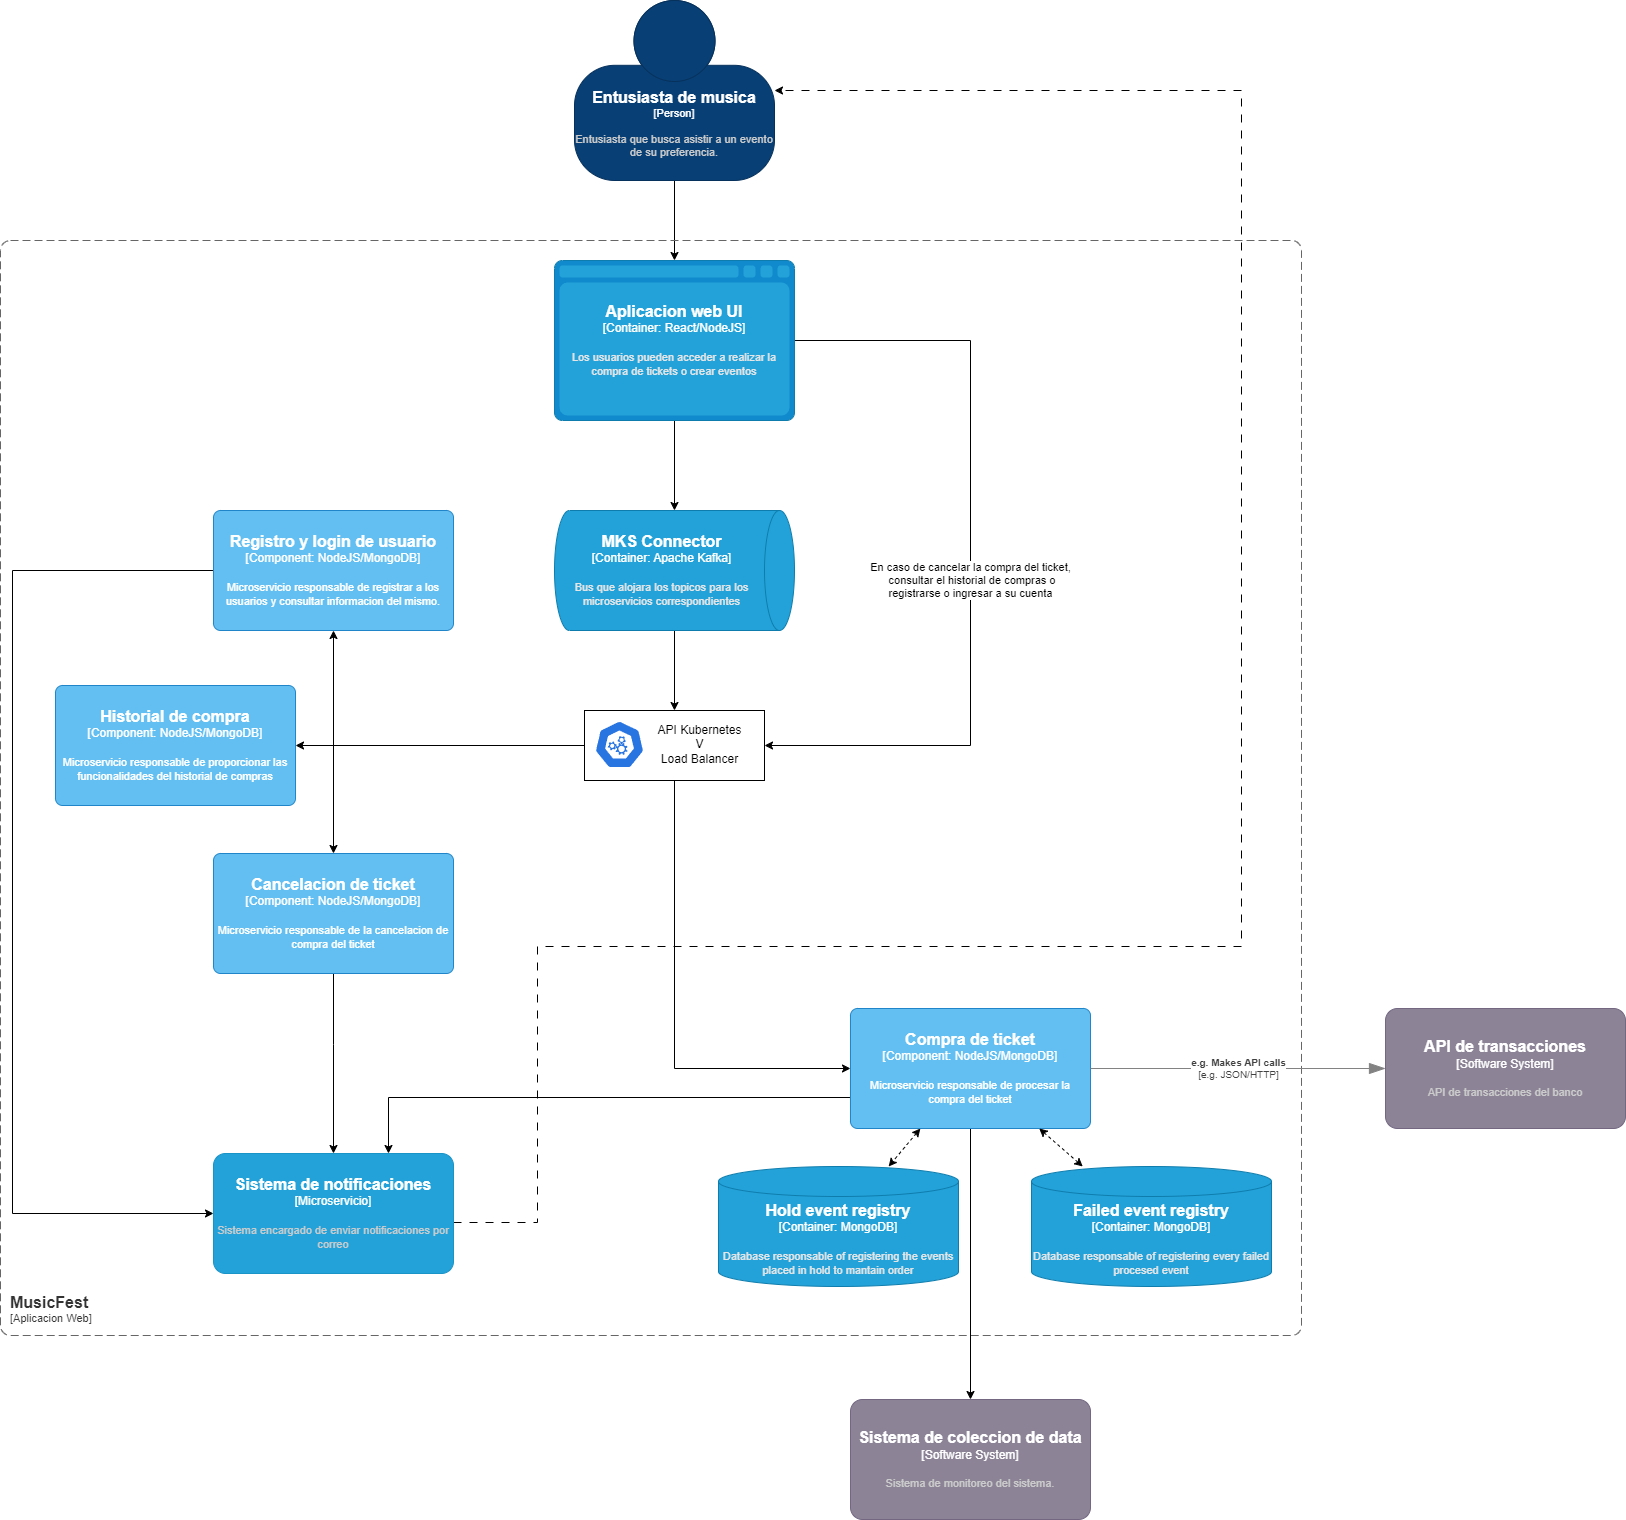

The diagram above was exported from draw.io. Its source (the exported page's mxGraphModel, read from the mxfile embedded in the PNG):
<mxGraphModel dx="3217" dy="1243" grid="0" gridSize="10" guides="1" tooltips="1" connect="1" arrows="1" fold="1" page="1" pageScale="1" pageWidth="827" pageHeight="1169" math="0" shadow="0">
  <root>
    <mxCell id="0" />
    <mxCell id="1" parent="0" />
    <mxCell id="TAbucYtr0NSD3453PDTW-3" style="edgeStyle=orthogonalEdgeStyle;rounded=0;orthogonalLoop=1;jettySize=auto;html=1;" edge="1" parent="1" source="yVL4yCqZ6g99wu835DdB-1" target="QfUrMlCd9_ABh58d8qoI-1">
      <mxGeometry relative="1" as="geometry" />
    </mxCell>
    <object placeholders="1" c4Name="Entusiasta de musica" c4Type="Person" c4Description="Entusiasta que busca asistir a un evento de su preferencia." label="&lt;font style=&quot;font-size: 16px&quot;&gt;&lt;b&gt;%c4Name%&lt;/b&gt;&lt;/font&gt;&lt;div&gt;[%c4Type%]&lt;/div&gt;&lt;br&gt;&lt;div&gt;&lt;font style=&quot;font-size: 11px&quot;&gt;&lt;font color=&quot;#cccccc&quot;&gt;%c4Description%&lt;/font&gt;&lt;/div&gt;" id="yVL4yCqZ6g99wu835DdB-1">
      <mxCell style="html=1;fontSize=11;dashed=0;whiteSpace=wrap;fillColor=#083F75;strokeColor=#06315C;fontColor=#ffffff;shape=mxgraph.c4.person2;align=center;metaEdit=1;points=[[0.5,0,0],[1,0.5,0],[1,0.75,0],[0.75,1,0],[0.5,1,0],[0.25,1,0],[0,0.75,0],[0,0.5,0]];resizable=0;" vertex="1" parent="1">
        <mxGeometry x="430" y="20" width="200" height="180" as="geometry" />
      </mxCell>
    </object>
    <object placeholders="1" c4Name="MusicFest" c4Type="SystemScopeBoundary" c4Application="Aplicacion Web" label="&lt;font style=&quot;font-size: 16px&quot;&gt;&lt;b&gt;&lt;div style=&quot;text-align: left&quot;&gt;%c4Name%&lt;/div&gt;&lt;/b&gt;&lt;/font&gt;&lt;div style=&quot;text-align: left&quot;&gt;[%c4Application%]&lt;/div&gt;" id="t6lUxuTp0a2ABBezZdNg-1">
      <mxCell style="rounded=1;fontSize=11;whiteSpace=wrap;html=1;dashed=1;arcSize=20;fillColor=none;strokeColor=#666666;fontColor=#333333;labelBackgroundColor=none;align=left;verticalAlign=bottom;labelBorderColor=none;spacingTop=0;spacing=10;dashPattern=8 4;metaEdit=1;rotatable=0;perimeter=rectanglePerimeter;noLabel=0;labelPadding=0;allowArrows=0;connectable=0;expand=0;recursiveResize=0;editable=1;pointerEvents=0;absoluteArcSize=1;points=[[0.25,0,0],[0.5,0,0],[0.75,0,0],[1,0.25,0],[1,0.5,0],[1,0.75,0],[0.75,1,0],[0.5,1,0],[0.25,1,0],[0,0.75,0],[0,0.5,0],[0,0.25,0]];" vertex="1" parent="1">
        <mxGeometry x="-144" y="260" width="1301" height="1095" as="geometry" />
      </mxCell>
    </object>
    <mxCell id="c04K8eMwNSsMcTs0ssv8-1" style="edgeStyle=orthogonalEdgeStyle;rounded=0;orthogonalLoop=1;jettySize=auto;html=1;" edge="1" parent="1" source="QfUrMlCd9_ABh58d8qoI-1" target="QfUrMlCd9_ABh58d8qoI-2">
      <mxGeometry relative="1" as="geometry" />
    </mxCell>
    <mxCell id="sQtB0ibUJE_PTN0ucUPr-9" style="edgeStyle=orthogonalEdgeStyle;rounded=0;orthogonalLoop=1;jettySize=auto;html=1;" edge="1" parent="1" source="QfUrMlCd9_ABh58d8qoI-1" target="HF2UO_ceBGBDWdI5CvdJ-2">
      <mxGeometry relative="1" as="geometry">
        <Array as="points">
          <mxPoint x="826" y="360" />
          <mxPoint x="826" y="765" />
        </Array>
      </mxGeometry>
    </mxCell>
    <mxCell id="sQtB0ibUJE_PTN0ucUPr-10" value="En caso de cancelar la compra del ticket,&lt;div&gt;&amp;nbsp;consultar el historial de compras o&lt;/div&gt;&lt;div&gt;registrarse o ingresar a su cuenta&lt;/div&gt;" style="edgeLabel;html=1;align=center;verticalAlign=middle;resizable=0;points=[];" vertex="1" connectable="0" parent="sQtB0ibUJE_PTN0ucUPr-9">
      <mxGeometry x="0.0544" y="-1" relative="1" as="geometry">
        <mxPoint as="offset" />
      </mxGeometry>
    </mxCell>
    <object placeholders="1" c4Name="Aplicacion web UI" c4Type="Container" c4Technology="React/NodeJS" c4Description="Los usuarios pueden acceder a realizar la compra de tickets o crear eventos" label="&lt;font style=&quot;font-size: 16px&quot;&gt;&lt;b&gt;%c4Name%&lt;/b&gt;&lt;/font&gt;&lt;div&gt;[%c4Type%:&amp;nbsp;%c4Technology%]&lt;/div&gt;&lt;br&gt;&lt;div&gt;&lt;font style=&quot;font-size: 11px&quot;&gt;&lt;font color=&quot;#E6E6E6&quot;&gt;%c4Description%&lt;/font&gt;&lt;/div&gt;" id="QfUrMlCd9_ABh58d8qoI-1">
      <mxCell style="shape=mxgraph.c4.webBrowserContainer2;whiteSpace=wrap;html=1;boundedLbl=1;rounded=0;labelBackgroundColor=none;strokeColor=#118ACD;fillColor=#23A2D9;strokeColor=#118ACD;strokeColor2=#0E7DAD;fontSize=12;fontColor=#ffffff;align=center;metaEdit=1;points=[[0.5,0,0],[1,0.25,0],[1,0.5,0],[1,0.75,0],[0.5,1,0],[0,0.75,0],[0,0.5,0],[0,0.25,0]];resizable=0;" vertex="1" parent="1">
        <mxGeometry x="410" y="280" width="240" height="160" as="geometry" />
      </mxCell>
    </object>
    <mxCell id="c04K8eMwNSsMcTs0ssv8-2" style="edgeStyle=orthogonalEdgeStyle;rounded=0;orthogonalLoop=1;jettySize=auto;html=1;" edge="1" parent="1" source="QfUrMlCd9_ABh58d8qoI-2" target="HF2UO_ceBGBDWdI5CvdJ-2">
      <mxGeometry relative="1" as="geometry">
        <Array as="points" />
      </mxGeometry>
    </mxCell>
    <object placeholders="1" c4Name="MKS Connector" c4Type="Container" c4Technology="Apache Kafka" c4Description="Bus que alojara los topicos para los microservicios correspondientes" label="&lt;font style=&quot;font-size: 16px&quot;&gt;&lt;b&gt;%c4Name%&lt;/b&gt;&lt;/font&gt;&lt;div&gt;[%c4Type%:&amp;nbsp;%c4Technology%]&lt;/div&gt;&lt;br&gt;&lt;div&gt;&lt;font style=&quot;font-size: 11px&quot;&gt;&lt;font color=&quot;#E6E6E6&quot;&gt;%c4Description%&lt;/font&gt;&lt;/div&gt;" id="QfUrMlCd9_ABh58d8qoI-2">
      <mxCell style="shape=cylinder3;size=15;direction=south;whiteSpace=wrap;html=1;boundedLbl=1;rounded=0;labelBackgroundColor=none;fillColor=#23A2D9;fontSize=12;fontColor=#ffffff;align=center;strokeColor=#0E7DAD;metaEdit=1;points=[[0.5,0,0],[1,0.25,0],[1,0.5,0],[1,0.75,0],[0.5,1,0],[0,0.75,0],[0,0.5,0],[0,0.25,0]];resizable=0;" vertex="1" parent="1">
        <mxGeometry x="410" y="530" width="240" height="120" as="geometry" />
      </mxCell>
    </object>
    <mxCell id="c04K8eMwNSsMcTs0ssv8-3" value="" style="group" vertex="1" connectable="0" parent="1">
      <mxGeometry x="440" y="730" width="180" height="70" as="geometry" />
    </mxCell>
    <mxCell id="HF2UO_ceBGBDWdI5CvdJ-2" value="" style="rounded=0;whiteSpace=wrap;html=1;" vertex="1" parent="c04K8eMwNSsMcTs0ssv8-3">
      <mxGeometry width="180" height="70" as="geometry" />
    </mxCell>
    <mxCell id="HF2UO_ceBGBDWdI5CvdJ-3" value="" style="aspect=fixed;sketch=0;html=1;dashed=0;whitespace=wrap;fillColor=#2875E2;strokeColor=#ffffff;points=[[0.005,0.63,0],[0.1,0.2,0],[0.9,0.2,0],[0.5,0,0],[0.995,0.63,0],[0.72,0.99,0],[0.5,1,0],[0.28,0.99,0]];shape=mxgraph.kubernetes.icon2;prIcon=api" vertex="1" parent="c04K8eMwNSsMcTs0ssv8-3">
      <mxGeometry x="10" y="10" width="50" height="48" as="geometry" />
    </mxCell>
    <mxCell id="HF2UO_ceBGBDWdI5CvdJ-4" value="API Kubernetes&lt;div&gt;V&lt;br&gt;&lt;div&gt;Load Balancer&lt;/div&gt;&lt;/div&gt;" style="text;html=1;align=center;verticalAlign=middle;resizable=0;points=[];autosize=1;strokeColor=none;fillColor=none;" vertex="1" parent="c04K8eMwNSsMcTs0ssv8-3">
      <mxGeometry x="60" y="4" width="110" height="60" as="geometry" />
    </mxCell>
    <mxCell id="TAbucYtr0NSD3453PDTW-2" style="edgeStyle=orthogonalEdgeStyle;rounded=0;orthogonalLoop=1;jettySize=auto;html=1;" edge="1" parent="1" source="nLxPGGvITMavcrr90cRG-1" target="TAbucYtr0NSD3453PDTW-1">
      <mxGeometry relative="1" as="geometry">
        <Array as="points">
          <mxPoint x="244" y="1117" />
        </Array>
      </mxGeometry>
    </mxCell>
    <mxCell id="sQtB0ibUJE_PTN0ucUPr-6" style="rounded=0;orthogonalLoop=1;jettySize=auto;html=1;dashed=1;startArrow=classic;startFill=1;" edge="1" parent="1" source="nLxPGGvITMavcrr90cRG-1" target="sQtB0ibUJE_PTN0ucUPr-4">
      <mxGeometry relative="1" as="geometry" />
    </mxCell>
    <mxCell id="sQtB0ibUJE_PTN0ucUPr-13" style="edgeStyle=orthogonalEdgeStyle;rounded=0;orthogonalLoop=1;jettySize=auto;html=1;" edge="1" parent="1" source="nLxPGGvITMavcrr90cRG-1" target="sQtB0ibUJE_PTN0ucUPr-1">
      <mxGeometry relative="1" as="geometry" />
    </mxCell>
    <object placeholders="1" c4Name="Compra de ticket" c4Type="Component" c4Technology="NodeJS/MongoDB" c4Description="Microservicio responsable de procesar la compra del ticket" label="&lt;font style=&quot;font-size: 16px&quot;&gt;&lt;b&gt;%c4Name%&lt;/b&gt;&lt;/font&gt;&lt;div&gt;[%c4Type%: %c4Technology%]&lt;/div&gt;&lt;br&gt;&lt;div&gt;&lt;font style=&quot;font-size: 11px&quot;&gt;%c4Description%&lt;/font&gt;&lt;/div&gt;" id="nLxPGGvITMavcrr90cRG-1">
      <mxCell style="rounded=1;whiteSpace=wrap;html=1;labelBackgroundColor=none;fillColor=#63BEF2;fontColor=#ffffff;align=center;arcSize=6;strokeColor=#2086C9;metaEdit=1;resizable=0;points=[[0.25,0,0],[0.5,0,0],[0.75,0,0],[1,0.25,0],[1,0.5,0],[1,0.75,0],[0.75,1,0],[0.5,1,0],[0.25,1,0],[0,0.75,0],[0,0.5,0],[0,0.25,0]];" vertex="1" parent="1">
        <mxGeometry x="706" y="1028" width="240" height="120" as="geometry" />
      </mxCell>
    </object>
    <object placeholders="1" c4Type="Relationship" c4Technology="e.g. JSON/HTTP" c4Description="e.g. Makes API calls" label="&lt;div style=&quot;text-align: left&quot;&gt;&lt;div style=&quot;text-align: center&quot;&gt;&lt;b&gt;%c4Description%&lt;/b&gt;&lt;/div&gt;&lt;div style=&quot;text-align: center&quot;&gt;[%c4Technology%]&lt;/div&gt;&lt;/div&gt;" id="nLxPGGvITMavcrr90cRG-2">
      <mxCell style="endArrow=blockThin;html=1;fontSize=10;fontColor=#404040;strokeWidth=1;endFill=1;strokeColor=#828282;elbow=vertical;metaEdit=1;endSize=14;startSize=14;jumpStyle=arc;jumpSize=16;rounded=0;edgeStyle=orthogonalEdgeStyle;" edge="1" parent="1" source="nLxPGGvITMavcrr90cRG-1" target="nLxPGGvITMavcrr90cRG-3">
        <mxGeometry width="240" relative="1" as="geometry">
          <mxPoint x="1049" y="992" as="sourcePoint" />
          <mxPoint x="1088" y="936" as="targetPoint" />
        </mxGeometry>
      </mxCell>
    </object>
    <object placeholders="1" c4Name="API de transacciones" c4Type="Software System" c4Description="API de transacciones del banco" label="&lt;font style=&quot;font-size: 16px&quot;&gt;&lt;b&gt;%c4Name%&lt;/b&gt;&lt;/font&gt;&lt;div&gt;[%c4Type%]&lt;/div&gt;&lt;br&gt;&lt;div&gt;&lt;font style=&quot;font-size: 11px&quot;&gt;&lt;font color=&quot;#cccccc&quot;&gt;%c4Description%&lt;/font&gt;&lt;/div&gt;" id="nLxPGGvITMavcrr90cRG-3">
      <mxCell style="rounded=1;whiteSpace=wrap;html=1;labelBackgroundColor=none;fillColor=#8C8496;fontColor=#ffffff;align=center;arcSize=10;strokeColor=#736782;metaEdit=1;resizable=0;points=[[0.25,0,0],[0.5,0,0],[0.75,0,0],[1,0.25,0],[1,0.5,0],[1,0.75,0],[0.75,1,0],[0.5,1,0],[0.25,1,0],[0,0.75,0],[0,0.5,0],[0,0.25,0]];" vertex="1" parent="1">
        <mxGeometry x="1241" y="1028" width="240" height="120" as="geometry" />
      </mxCell>
    </object>
    <mxCell id="nLxPGGvITMavcrr90cRG-4" style="edgeStyle=orthogonalEdgeStyle;rounded=0;orthogonalLoop=1;jettySize=auto;html=1;" edge="1" parent="1" source="HF2UO_ceBGBDWdI5CvdJ-2" target="nLxPGGvITMavcrr90cRG-1">
      <mxGeometry relative="1" as="geometry">
        <Array as="points">
          <mxPoint x="530" y="1088" />
        </Array>
      </mxGeometry>
    </mxCell>
    <mxCell id="TAbucYtr0NSD3453PDTW-4" style="rounded=0;orthogonalLoop=1;jettySize=auto;html=1;edgeStyle=orthogonalEdgeStyle;elbow=vertical;dashed=1;dashPattern=8 8;" edge="1" parent="1" source="TAbucYtr0NSD3453PDTW-1" target="yVL4yCqZ6g99wu835DdB-1">
      <mxGeometry relative="1" as="geometry">
        <mxPoint x="192" y="861" as="sourcePoint" />
        <mxPoint x="417" y="110.00000000000023" as="targetPoint" />
        <Array as="points">
          <mxPoint x="393" y="1242" />
          <mxPoint x="393" y="966" />
          <mxPoint x="1097" y="966" />
          <mxPoint x="1097" y="110" />
        </Array>
      </mxGeometry>
    </mxCell>
    <object placeholders="1" c4Name="Sistema de notificaciones" c4Type="Microservicio" c4Description="Sistema encargado de enviar notificaciones por correo" label="&lt;font style=&quot;font-size: 16px&quot;&gt;&lt;b&gt;%c4Name%&lt;/b&gt;&lt;/font&gt;&lt;div&gt;[%c4Type%]&lt;/div&gt;&lt;br&gt;&lt;div&gt;&lt;font style=&quot;font-size: 11px&quot;&gt;&lt;font color=&quot;#cccccc&quot;&gt;%c4Description%&lt;/font&gt;&lt;/div&gt;" id="TAbucYtr0NSD3453PDTW-1">
      <mxCell style="rounded=1;whiteSpace=wrap;html=1;labelBackgroundColor=none;fillColor=#23a2d9;fontColor=#ffffff;align=center;arcSize=10;strokeColor=#1a93c6;metaEdit=1;resizable=0;points=[[0.25,0,0],[0.5,0,0],[0.75,0,0],[1,0.25,0],[1,0.5,0],[1,0.75,0],[0.75,1,0],[0.5,1,0],[0.25,1,0],[0,0.75,0],[0,0.5,0],[0,0.25,0]];" vertex="1" parent="1">
        <mxGeometry x="69" y="1173" width="240" height="120" as="geometry" />
      </mxCell>
    </object>
    <object placeholders="1" c4Name="Sistema de coleccion de data" c4Type="Software System" c4Description="Sistema de monitoreo del sistema." label="&lt;font style=&quot;font-size: 16px&quot;&gt;&lt;b&gt;%c4Name%&lt;/b&gt;&lt;/font&gt;&lt;div&gt;[%c4Type%]&lt;/div&gt;&lt;br&gt;&lt;div&gt;&lt;font style=&quot;font-size: 11px&quot;&gt;&lt;font color=&quot;#cccccc&quot;&gt;%c4Description%&lt;/font&gt;&lt;/div&gt;" id="sQtB0ibUJE_PTN0ucUPr-1">
      <mxCell style="rounded=1;whiteSpace=wrap;html=1;labelBackgroundColor=none;fillColor=#8C8496;fontColor=#ffffff;align=center;arcSize=10;strokeColor=#736782;metaEdit=1;resizable=0;points=[[0.25,0,0],[0.5,0,0],[0.75,0,0],[1,0.25,0],[1,0.5,0],[1,0.75,0],[0.75,1,0],[0.5,1,0],[0.25,1,0],[0,0.75,0],[0,0.5,0],[0,0.25,0]];" vertex="1" parent="1">
        <mxGeometry x="706" y="1419" width="240" height="120" as="geometry" />
      </mxCell>
    </object>
    <object placeholders="1" c4Name="Failed event registry" c4Type="Container" c4Technology="MongoDB" c4Description="Database responsable of registering every failed procesed event" label="&lt;font style=&quot;font-size: 16px&quot;&gt;&lt;b&gt;%c4Name%&lt;/b&gt;&lt;/font&gt;&lt;div&gt;[%c4Type%:&amp;nbsp;%c4Technology%]&lt;/div&gt;&lt;br&gt;&lt;div&gt;&lt;font style=&quot;font-size: 11px&quot;&gt;&lt;font color=&quot;#E6E6E6&quot;&gt;%c4Description%&lt;/font&gt;&lt;/div&gt;" id="sQtB0ibUJE_PTN0ucUPr-3">
      <mxCell style="shape=cylinder3;size=15;whiteSpace=wrap;html=1;boundedLbl=1;rounded=0;labelBackgroundColor=none;fillColor=#23A2D9;fontSize=12;fontColor=#ffffff;align=center;strokeColor=#0E7DAD;metaEdit=1;points=[[0.5,0,0],[1,0.25,0],[1,0.5,0],[1,0.75,0],[0.5,1,0],[0,0.75,0],[0,0.5,0],[0,0.25,0]];resizable=0;" vertex="1" parent="1">
        <mxGeometry x="887" y="1186" width="240" height="120" as="geometry" />
      </mxCell>
    </object>
    <object placeholders="1" c4Name="Hold event registry" c4Type="Container" c4Technology="MongoDB" c4Description="Database responsable of registering the events placed in hold to mantain order" label="&lt;font style=&quot;font-size: 16px&quot;&gt;&lt;b&gt;%c4Name%&lt;/b&gt;&lt;/font&gt;&lt;div&gt;[%c4Type%:&amp;nbsp;%c4Technology%]&lt;/div&gt;&lt;br&gt;&lt;div&gt;&lt;font style=&quot;font-size: 11px&quot;&gt;&lt;font color=&quot;#E6E6E6&quot;&gt;%c4Description%&lt;/font&gt;&lt;/div&gt;" id="sQtB0ibUJE_PTN0ucUPr-4">
      <mxCell style="shape=cylinder3;size=15;whiteSpace=wrap;html=1;boundedLbl=1;rounded=0;labelBackgroundColor=none;fillColor=#23A2D9;fontSize=12;fontColor=#ffffff;align=center;strokeColor=#0E7DAD;metaEdit=1;points=[[0.5,0,0],[1,0.25,0],[1,0.5,0],[1,0.75,0],[0.5,1,0],[0,0.75,0],[0,0.5,0],[0,0.25,0]];resizable=0;" vertex="1" parent="1">
        <mxGeometry x="574" y="1186" width="240" height="120" as="geometry" />
      </mxCell>
    </object>
    <mxCell id="sQtB0ibUJE_PTN0ucUPr-5" style="rounded=0;orthogonalLoop=1;jettySize=auto;html=1;dashed=1;startArrow=classic;startFill=1;" edge="1" parent="1" source="nLxPGGvITMavcrr90cRG-1" target="sQtB0ibUJE_PTN0ucUPr-3">
      <mxGeometry relative="1" as="geometry" />
    </mxCell>
    <mxCell id="sQtB0ibUJE_PTN0ucUPr-12" style="edgeStyle=orthogonalEdgeStyle;rounded=0;orthogonalLoop=1;jettySize=auto;html=1;" edge="1" parent="1" source="sQtB0ibUJE_PTN0ucUPr-8" target="TAbucYtr0NSD3453PDTW-1">
      <mxGeometry relative="1" as="geometry">
        <Array as="points">
          <mxPoint x="189" y="1064" />
        </Array>
      </mxGeometry>
    </mxCell>
    <object placeholders="1" c4Name="Cancelacion de ticket" c4Type="Component" c4Technology="NodeJS/MongoDB" c4Description="Microservicio responsable de la cancelacion de compra del ticket" label="&lt;font style=&quot;font-size: 16px&quot;&gt;&lt;b&gt;%c4Name%&lt;/b&gt;&lt;/font&gt;&lt;div&gt;[%c4Type%: %c4Technology%]&lt;/div&gt;&lt;br&gt;&lt;div&gt;&lt;font style=&quot;font-size: 11px&quot;&gt;%c4Description%&lt;/font&gt;&lt;/div&gt;" id="sQtB0ibUJE_PTN0ucUPr-8">
      <mxCell style="rounded=1;whiteSpace=wrap;html=1;labelBackgroundColor=none;fillColor=#63BEF2;fontColor=#ffffff;align=center;arcSize=6;strokeColor=#2086C9;metaEdit=1;resizable=0;points=[[0.25,0,0],[0.5,0,0],[0.75,0,0],[1,0.25,0],[1,0.5,0],[1,0.75,0],[0.75,1,0],[0.5,1,0],[0.25,1,0],[0,0.75,0],[0,0.5,0],[0,0.25,0]];" vertex="1" parent="1">
        <mxGeometry x="69" y="873" width="240" height="120" as="geometry" />
      </mxCell>
    </object>
    <mxCell id="sQtB0ibUJE_PTN0ucUPr-11" style="edgeStyle=orthogonalEdgeStyle;rounded=0;orthogonalLoop=1;jettySize=auto;html=1;" edge="1" parent="1" source="HF2UO_ceBGBDWdI5CvdJ-2" target="sQtB0ibUJE_PTN0ucUPr-8">
      <mxGeometry relative="1" as="geometry">
        <mxPoint x="444" y="933" as="sourcePoint" />
      </mxGeometry>
    </mxCell>
    <mxCell id="hwEaYvi5WomdMtcBMop0-4" style="edgeStyle=orthogonalEdgeStyle;rounded=0;orthogonalLoop=1;jettySize=auto;html=1;" edge="1" parent="1" source="1p1vQy_jDgPyX561O5-u-1" target="TAbucYtr0NSD3453PDTW-1">
      <mxGeometry relative="1" as="geometry">
        <Array as="points">
          <mxPoint x="-132" y="590" />
          <mxPoint x="-132" y="1233" />
        </Array>
      </mxGeometry>
    </mxCell>
    <object placeholders="1" c4Name="Registro y login de usuario" c4Type="Component" c4Technology="NodeJS/MongoDB" c4Description="Microservicio responsable de registrar a los usuarios y consultar informacion del mismo." label="&lt;font style=&quot;font-size: 16px&quot;&gt;&lt;b&gt;%c4Name%&lt;/b&gt;&lt;/font&gt;&lt;div&gt;[%c4Type%: %c4Technology%]&lt;/div&gt;&lt;br&gt;&lt;div&gt;&lt;font style=&quot;font-size: 11px&quot;&gt;%c4Description%&lt;/font&gt;&lt;/div&gt;" id="1p1vQy_jDgPyX561O5-u-1">
      <mxCell style="rounded=1;whiteSpace=wrap;html=1;labelBackgroundColor=none;fillColor=#63BEF2;fontColor=#ffffff;align=center;arcSize=6;strokeColor=#2086C9;metaEdit=1;resizable=0;points=[[0.25,0,0],[0.5,0,0],[0.75,0,0],[1,0.25,0],[1,0.5,0],[1,0.75,0],[0.75,1,0],[0.5,1,0],[0.25,1,0],[0,0.75,0],[0,0.5,0],[0,0.25,0]];" vertex="1" parent="1">
        <mxGeometry x="69" y="530" width="240" height="120" as="geometry" />
      </mxCell>
    </object>
    <mxCell id="hwEaYvi5WomdMtcBMop0-1" style="edgeStyle=orthogonalEdgeStyle;rounded=0;orthogonalLoop=1;jettySize=auto;html=1;" edge="1" parent="1" source="HF2UO_ceBGBDWdI5CvdJ-2" target="1p1vQy_jDgPyX561O5-u-1">
      <mxGeometry relative="1" as="geometry" />
    </mxCell>
    <object placeholders="1" c4Name="Historial de compra" c4Type="Component" c4Technology="NodeJS/MongoDB" c4Description="Microservicio responsable de proporcionar las funcionalidades del historial de compras" label="&lt;font style=&quot;font-size: 16px&quot;&gt;&lt;b&gt;%c4Name%&lt;/b&gt;&lt;/font&gt;&lt;div&gt;[%c4Type%: %c4Technology%]&lt;/div&gt;&lt;br&gt;&lt;div&gt;&lt;font style=&quot;font-size: 11px&quot;&gt;%c4Description%&lt;/font&gt;&lt;/div&gt;" id="hwEaYvi5WomdMtcBMop0-2">
      <mxCell style="rounded=1;whiteSpace=wrap;html=1;labelBackgroundColor=none;fillColor=#63BEF2;fontColor=#ffffff;align=center;arcSize=6;strokeColor=#2086C9;metaEdit=1;resizable=0;points=[[0.25,0,0],[0.5,0,0],[0.75,0,0],[1,0.25,0],[1,0.5,0],[1,0.75,0],[0.75,1,0],[0.5,1,0],[0.25,1,0],[0,0.75,0],[0,0.5,0],[0,0.25,0]];" vertex="1" parent="1">
        <mxGeometry x="-89" y="705" width="240" height="120" as="geometry" />
      </mxCell>
    </object>
    <mxCell id="hwEaYvi5WomdMtcBMop0-3" style="edgeStyle=orthogonalEdgeStyle;rounded=0;orthogonalLoop=1;jettySize=auto;html=1;" edge="1" parent="1" source="HF2UO_ceBGBDWdI5CvdJ-2" target="hwEaYvi5WomdMtcBMop0-2">
      <mxGeometry relative="1" as="geometry" />
    </mxCell>
  </root>
</mxGraphModel>